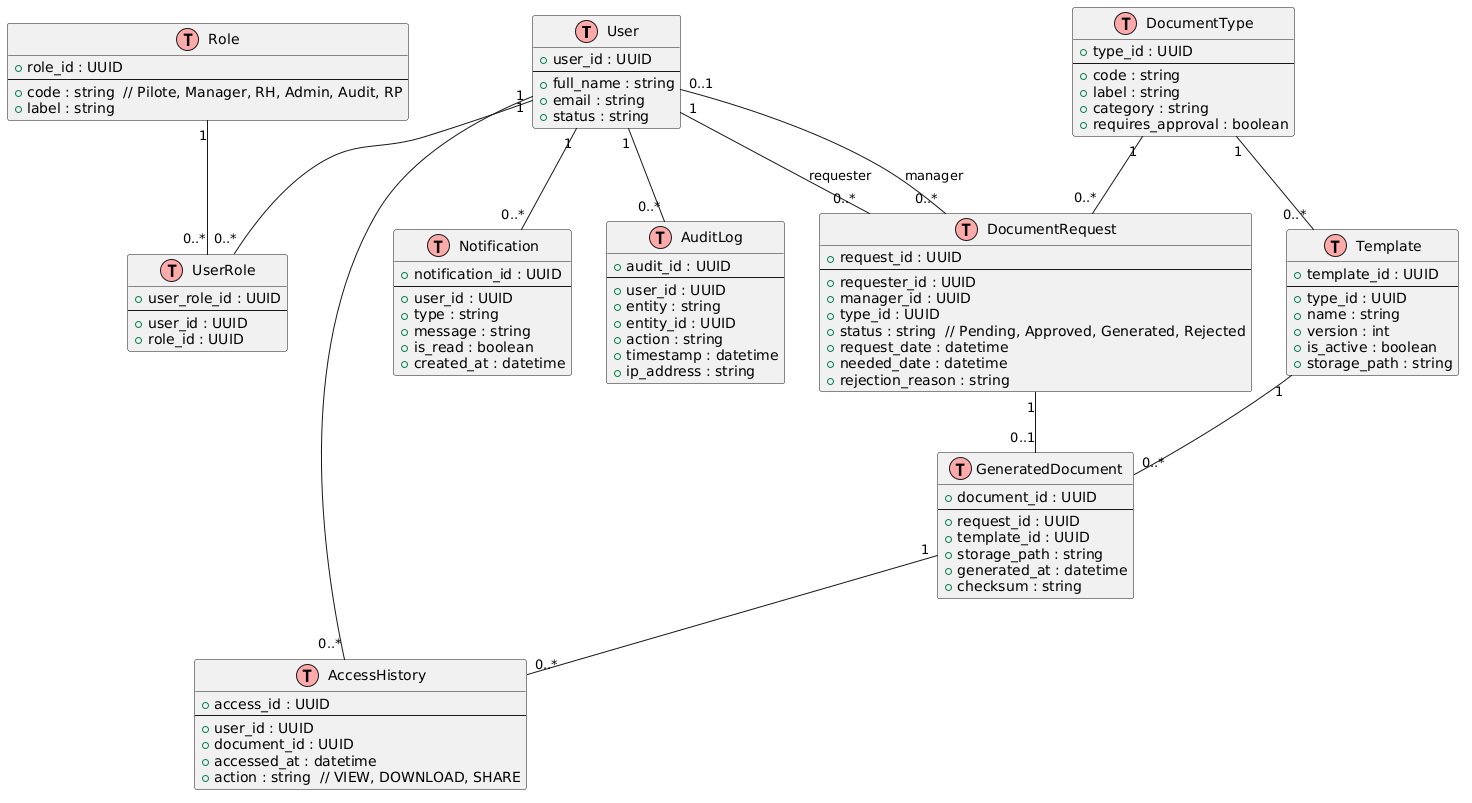

The diagram above was rendered by PlantUML. Its source (embedded in the PNG):
@startuml
!define Table(name,desc) class name as "desc" << (T,#FFAAAA) >>
hide methods
hide stereotypes

Table(User, "User") {
  + user_id : UUID
  --
  + full_name : string
  + email : string
  + status : string
}

Table(Role, "Role") {
  + role_id : UUID
  --
  + code : string  // Pilote, Manager, RH, Admin, Audit, RP
  + label : string
}

Table(UserRole, "UserRole") {
  + user_role_id : UUID
  --
  + user_id : UUID
  + role_id : UUID
}

Table(DocumentType, "DocumentType") {
  + type_id : UUID
  --
  + code : string
  + label : string
  + category : string
  + requires_approval : boolean
}

Table(Template, "Template") {
  + template_id : UUID
  --
  + type_id : UUID
  + name : string
  + version : int
  + is_active : boolean
  + storage_path : string
}

Table(DocumentRequest, "DocumentRequest") {
  + request_id : UUID
  --
  + requester_id : UUID
  + manager_id : UUID
  + type_id : UUID
  + status : string  // Pending, Approved, Generated, Rejected
  + request_date : datetime
  + needed_date : datetime
  + rejection_reason : string
}

Table(GeneratedDocument, "GeneratedDocument") {
  + document_id : UUID
  --
  + request_id : UUID
  + template_id : UUID
  + storage_path : string
  + generated_at : datetime
  + checksum : string
}

Table(Notification, "Notification") {
  + notification_id : UUID
  --
  + user_id : UUID
  + type : string
  + message : string
  + is_read : boolean
  + created_at : datetime
}

Table(AuditLog, "AuditLog") {
  + audit_id : UUID
  --
  + user_id : UUID
  + entity : string
  + entity_id : UUID
  + action : string
  + timestamp : datetime
  + ip_address : string
}

Table(AccessHistory, "AccessHistory") {
  + access_id : UUID
  --
  + user_id : UUID
  + document_id : UUID
  + accessed_at : datetime
  + action : string  // VIEW, DOWNLOAD, SHARE
}

' Relations
User "1" -- "0..*" UserRole
Role "1" -- "0..*" UserRole

User "1" -- "0..*" DocumentRequest : requester
User "0..1" -- "0..*" DocumentRequest : manager

DocumentType "1" -- "0..*" DocumentRequest
DocumentType "1" -- "0..*" Template
Template "1" -- "0..*" GeneratedDocument
DocumentRequest "1" -- "0..1" GeneratedDocument

User "1" -- "0..*" Notification

User "1" -- "0..*" AuditLog
User "1" -- "0..*" AccessHistory
GeneratedDocument "1" -- "0..*" AccessHistory
@enduml